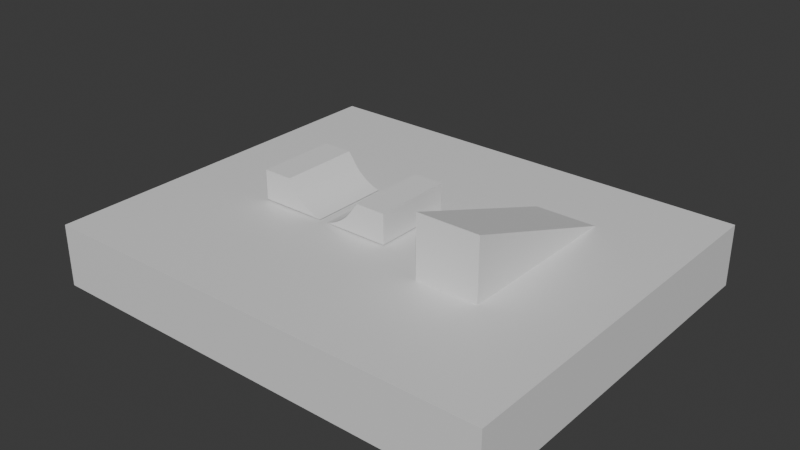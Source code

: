 # Source: testlevel.blend  (saved by Blender 4.5.91; exported with 4.5.12 LTS)
import bpy
from mathutils import Matrix  # noqa: F401  (used for matrix-valued properties, if any)

bpy.ops.wm.read_factory_settings(use_empty=True)
scene = bpy.context.scene
scene.name = 'Scene'

# ---- collections
col_collection = bpy.data.collections.new('Collection'); scene.collection.children.link(col_collection)

# ---- materials (node trees are filled in below, after node groups)
mat_material = bpy.data.materials.new('Material')
mat_material.alpha_threshold = 0.0
mat_material.roughness = 0.5
mat_material.line_color = (0.0, 0.0, 0.0, 1.0)

# ---- material node trees
mat_material.use_nodes = True; mat_material.node_tree.nodes.clear()
_N = mat_material.node_tree.nodes; _L = mat_material.node_tree.links
n0 = _N.new('ShaderNodeOutputMaterial'); n0.name = 'Material Output'; n0.location = (200, 100)
n1 = _N.new('ShaderNodeBsdfPrincipled'); n1.name = 'Principled BSDF'; n1.location = (-200, 100)
n1.inputs[3].default_value = 1.45
_L.new(n1.outputs[0], n0.inputs[0])
n0.is_active_output = True

# ---- world
world_world = bpy.data.worlds.new('World'); scene.world = world_world
world_world.use_nodes = True; world_world.node_tree.nodes.clear()
_N = world_world.node_tree.nodes; _L = world_world.node_tree.links
n0 = _N.new('ShaderNodeOutputWorld'); n0.name = 'World Output'; n0.location = (200, 100)
n1 = _N.new('ShaderNodeBackground'); n1.name = 'Background'; n1.location = (-200, 100)
n1.inputs[0].default_value = (0.05088, 0.05088, 0.05088, 1.0)
_L.new(n1.outputs[0], n0.inputs[0])
n0.is_active_output = True
world_world.color = (0.05088, 0.05088, 0.05088)
world_world.sun_shadow_jitter_overblur = 0.0

# ---- meshes
me_cube = bpy.data.meshes.new('Cube')
me_cube.from_pydata([(1.0, 1.0, 1.0), (1.0, 1.0, -1.0), (1.0, -1.0, 1.0), (1.0, -1.0, -1.0), (-1.0, 1.0, 1.0), (-1.0, 1.0, -1.0), (-1.0, -1.0, 1.0), (-1.0, -1.0, -1.0)], [], [(0, 4, 6, 2), (3, 2, 6, 7), (7, 6, 4, 5), (5, 1, 3, 7), (1, 0, 2, 3), (5, 4, 0, 1)])
_uv = me_cube.uv_layers.new(name='UVMap')
_uv.uv.foreach_set('vector', [0.625, 0.5, 0.875, 0.5, 0.875, 0.75, 0.625, 0.75, 0.375, 0.75, 0.625, 0.75, 0.625, 1.0, 0.375, 1.0, 0.375, 0.0, 0.625, 0.0, 0.625, 0.25, 0.375, 0.25, 0.125, 0.5, 0.375, 0.5, 0.375, 0.75, 0.125, 0.75, 0.375, 0.5, 0.625, 0.5, 0.625, 0.75, 0.375, 0.75, 0.375, 0.25, 0.625, 0.25, 0.625, 0.5, 0.375, 0.5])
me_cube.materials.append(mat_material)
me_cube.use_mirror_vertex_groups = False
me_cube.update()
me_cube_001 = bpy.data.meshes.new('Cube.001')
me_cube_001.from_pydata([(-1.0, -1.0, -1.0), (-1.0, -1.0, 1.0), (-1.0, 1.0, -1.0), (1.0, -1.0, -1.0), (1.0, -1.0, 1.0), (1.0, 1.0, -1.0)], [], [(3, 4, 1, 0), (2, 5, 3, 0), (3, 5, 4), (0, 1, 2), (2, 1, 4, 5)])
_uv = me_cube_001.uv_layers.new(name='UVMap')
_uv.uv.foreach_set('vector', [0.375, 0.75, 0.625, 0.75, 0.625, 1.0, 0.375, 1.0, 0.125, 0.5, 0.375, 0.5, 0.375, 0.75, 0.125, 0.75, 0.375, 0.75, 0.375, 0.5, 0.625, 0.75, 0.375, 1.0, 0.625, 1.0, 0.125, 0.5, 0.125, 0.5, 0.625, 1.0, 0.625, 0.75, 0.375, 0.5])
me_cube_001.update()
me_cube_003 = bpy.data.meshes.new('Cube.003')
me_cube_003.from_pydata([(-1.0, -1.0, -1.0), (-1.0, -1.0, 1.0), (-1.0, 1.0, -1.0), (-1.0, 1.0, 1.0), (1.0, -1.0, -1.0), (3.434, -1.0, 1.0), (1.0, 1.0, -1.0), (3.434, 1.0, 1.0), (-1.0, -1.0, 0.0), (-1.0, 1.0, 0.0), (3.207, 1.0, 0.937), (1.61, 1.0, -0.1659), (1.211, 1.0, 0.4556), (3.002, 1.0, 0.8676), (2.782, 1.0, 0.769), (2.555, 1.0, 0.645), (2.329, 1.0, 0.5004), (2.114, 1.0, 0.3407), (1.918, 1.0, 0.1721), (1.748, 1.0, 0.001055), (1.61, -1.0, -0.1659), (3.207, -1.0, 0.937), (1.211, -1.0, 0.4556), (1.748, -1.0, 0.001055), (1.918, -1.0, 0.1721), (2.114, -1.0, 0.3407), (2.329, -1.0, 0.5004), (2.555, -1.0, 0.645), (2.782, -1.0, 0.769), (3.002, -1.0, 0.8676)], [], [(8, 1, 3, 9), (2, 6, 4, 0), (7, 3, 1, 5), (0, 8, 9, 2), (10, 13, 12), (13, 14, 12), (14, 15, 12), (15, 16, 12), (16, 17, 12), (17, 18, 12), (18, 19, 12), (19, 11, 12), (20, 23, 22), (23, 24, 22), (24, 25, 22), (25, 26, 22), (26, 27, 22), (27, 28, 22), (28, 29, 22), (29, 21, 22), (10, 21, 29, 13), (13, 29, 28, 14), (14, 28, 27, 15), (15, 27, 26, 16), (16, 26, 25, 17), (17, 25, 24, 18), (18, 24, 23, 19), (19, 23, 20, 11), (2, 9, 12, 11, 6), (10, 7, 5, 21), (6, 11, 20, 4), (9, 3, 7, 10, 12), (22, 21, 5, 1, 8), (4, 20, 22, 8, 0)])
_uv = me_cube_003.uv_layers.new(name='UVMap')
_uv.uv.foreach_set('vector', [0.5, 0.0, 0.625, 0.0, 0.625, 0.25, 0.5, 0.25, 0.125, 0.5, 0.375, 0.5, 0.375, 0.75, 0.125, 0.75, 0.625, 0.5, 0.875, 0.5, 0.875, 0.75, 0.625, 0.75, 0.375, 0.0, 0.5, 0.0, 0.5, 0.25, 0.375, 0.25, 0.6017, 0.5, 0.5803, 0.5, 0.5, 0.4218, 0.5803, 0.5, 0.5567, 0.5, 0.5, 0.4218, 0.5567, 0.5, 0.5317, 0.5, 0.5, 0.4218, 0.5317, 0.5, 0.5064, 0.5, 0.5, 0.4218, 0.5064, 0.5, 0.4817, 0.5, 0.5, 0.4218, 0.4817, 0.5, 0.4585, 0.5, 0.5, 0.4218, 0.4585, 0.5, 0.4378, 0.5, 0.5, 0.4218, 0.4378, 0.5, 0.4202, 0.5, 0.5, 0.4218, 0.4377, 0.75, 0.4508, 0.75, 0.5, 0.8282, 0.4508, 0.75, 0.4653, 0.75, 0.5, 0.8282, 0.4653, 0.75, 0.4806, 0.75, 0.5, 0.8282, 0.4806, 0.75, 0.4961, 0.75, 0.5, 0.8282, 0.4961, 0.75, 0.5112, 0.75, 0.5, 0.8282, 0.5112, 0.75, 0.5254, 0.75, 0.5, 0.8282, 0.5254, 0.75, 0.5381, 0.75, 0.5, 0.8282, 0.5381, 0.75, 0.5489, 0.75, 0.5, 0.8282, 0.6017, 0.5, 0.6017, 0.75, 0.5803, 0.75, 0.5803, 0.5, 0.5803, 0.5, 0.5803, 0.75, 0.5567, 0.75, 0.5567, 0.5, 0.5567, 0.5, 0.5567, 0.75, 0.5317, 0.75, 0.5317, 0.5, 0.5317, 0.5, 0.5317, 0.75, 0.5, 0.75, 0.5, 0.5, 0.5, 0.5, 0.5, 0.75, 0.4806, 0.75, 0.4806, 0.5, 0.4806, 0.5, 0.4806, 0.75, 0.4653, 0.75, 0.4653, 0.5, 0.4653, 0.5, 0.4653, 0.75, 0.4508, 0.75, 0.4508, 0.5, 0.4508, 0.5, 0.4508, 0.75, 0.4377, 0.75, 0.4377, 0.5, 0.375, 0.25, 0.5, 0.25, 0.5, 0.4218, 0.4377, 0.5, 0.375, 0.5, 0.6017, 0.5, 0.625, 0.5, 0.625, 0.75, 0.6017, 0.75, 0.375, 0.5, 0.4377, 0.5, 0.4377, 0.75, 0.375, 0.75, 0.5, 0.25, 0.625, 0.25, 0.625, 0.5, 0.6017, 0.5, 0.5, 0.4218, 0.5, 0.8282, 0.6017, 0.75, 0.625, 0.75, 0.625, 1.0, 0.5, 1.0, 0.375, 0.75, 0.4377, 0.75, 0.5, 0.8282, 0.5, 1.0, 0.375, 1.0])
me_cube_003.update()
me_cube_004 = bpy.data.meshes.new('Cube.004')
me_cube_004.from_pydata([(-1.0, -1.0, -1.0), (-1.0, -1.0, 1.0), (-1.0, 1.0, -1.0), (-1.0, 1.0, 1.0), (1.0, -1.0, -1.0), (3.434, -1.0, 1.0), (1.0, 1.0, -1.0), (3.434, 1.0, 1.0), (-1.0, -1.0, 0.0), (-1.0, 1.0, 0.0), (3.207, 1.0, 0.937), (1.61, 1.0, -0.1659), (1.211, 1.0, 0.4556), (3.002, 1.0, 0.8676), (2.782, 1.0, 0.769), (2.555, 1.0, 0.645), (2.329, 1.0, 0.5004), (2.114, 1.0, 0.3407), (1.918, 1.0, 0.1721), (1.748, 1.0, 0.001055), (1.61, -1.0, -0.1659), (3.207, -1.0, 0.937), (1.211, -1.0, 0.4556), (1.748, -1.0, 0.001055), (1.918, -1.0, 0.1721), (2.114, -1.0, 0.3407), (2.329, -1.0, 0.5004), (2.555, -1.0, 0.645), (2.782, -1.0, 0.769), (3.002, -1.0, 0.8676)], [], [(8, 1, 3, 9), (2, 6, 4, 0), (7, 3, 1, 5), (0, 8, 9, 2), (10, 13, 12), (13, 14, 12), (14, 15, 12), (15, 16, 12), (16, 17, 12), (17, 18, 12), (18, 19, 12), (19, 11, 12), (20, 23, 22), (23, 24, 22), (24, 25, 22), (25, 26, 22), (26, 27, 22), (27, 28, 22), (28, 29, 22), (29, 21, 22), (10, 21, 29, 13), (13, 29, 28, 14), (14, 28, 27, 15), (15, 27, 26, 16), (16, 26, 25, 17), (17, 25, 24, 18), (18, 24, 23, 19), (19, 23, 20, 11), (2, 9, 12, 11, 6), (10, 7, 5, 21), (6, 11, 20, 4), (9, 3, 7, 10, 12), (22, 21, 5, 1, 8), (4, 20, 22, 8, 0)])
_uv = me_cube_004.uv_layers.new(name='UVMap')
_uv.uv.foreach_set('vector', [0.5, 0.0, 0.625, 0.0, 0.625, 0.25, 0.5, 0.25, 0.125, 0.5, 0.375, 0.5, 0.375, 0.75, 0.125, 0.75, 0.625, 0.5, 0.875, 0.5, 0.875, 0.75, 0.625, 0.75, 0.375, 0.0, 0.5, 0.0, 0.5, 0.25, 0.375, 0.25, 0.6017, 0.5, 0.5803, 0.5, 0.5, 0.4218, 0.5803, 0.5, 0.5567, 0.5, 0.5, 0.4218, 0.5567, 0.5, 0.5317, 0.5, 0.5, 0.4218, 0.5317, 0.5, 0.5064, 0.5, 0.5, 0.4218, 0.5064, 0.5, 0.4817, 0.5, 0.5, 0.4218, 0.4817, 0.5, 0.4585, 0.5, 0.5, 0.4218, 0.4585, 0.5, 0.4378, 0.5, 0.5, 0.4218, 0.4378, 0.5, 0.4202, 0.5, 0.5, 0.4218, 0.4377, 0.75, 0.4508, 0.75, 0.5, 0.8282, 0.4508, 0.75, 0.4653, 0.75, 0.5, 0.8282, 0.4653, 0.75, 0.4806, 0.75, 0.5, 0.8282, 0.4806, 0.75, 0.4961, 0.75, 0.5, 0.8282, 0.4961, 0.75, 0.5112, 0.75, 0.5, 0.8282, 0.5112, 0.75, 0.5254, 0.75, 0.5, 0.8282, 0.5254, 0.75, 0.5381, 0.75, 0.5, 0.8282, 0.5381, 0.75, 0.5489, 0.75, 0.5, 0.8282, 0.6017, 0.5, 0.6017, 0.75, 0.5803, 0.75, 0.5803, 0.5, 0.5803, 0.5, 0.5803, 0.75, 0.5567, 0.75, 0.5567, 0.5, 0.5567, 0.5, 0.5567, 0.75, 0.5317, 0.75, 0.5317, 0.5, 0.5317, 0.5, 0.5317, 0.75, 0.5, 0.75, 0.5, 0.5, 0.5, 0.5, 0.5, 0.75, 0.4806, 0.75, 0.4806, 0.5, 0.4806, 0.5, 0.4806, 0.75, 0.4653, 0.75, 0.4653, 0.5, 0.4653, 0.5, 0.4653, 0.75, 0.4508, 0.75, 0.4508, 0.5, 0.4508, 0.5, 0.4508, 0.75, 0.4377, 0.75, 0.4377, 0.5, 0.375, 0.25, 0.5, 0.25, 0.5, 0.4218, 0.4377, 0.5, 0.375, 0.5, 0.6017, 0.5, 0.625, 0.5, 0.625, 0.75, 0.6017, 0.75, 0.375, 0.5, 0.4377, 0.5, 0.4377, 0.75, 0.375, 0.75, 0.5, 0.25, 0.625, 0.25, 0.625, 0.5, 0.6017, 0.5, 0.5, 0.4218, 0.5, 0.8282, 0.6017, 0.75, 0.625, 0.75, 0.625, 1.0, 0.5, 1.0, 0.375, 0.75, 0.4377, 0.75, 0.5, 0.8282, 0.5, 1.0, 0.375, 1.0])
me_cube_004.update()

# ---- objects
ob_cube_col_col = bpy.data.objects.new('Cube-col-col', me_cube)
ob_cube_001_col = bpy.data.objects.new('Cube.001-col', me_cube_001)
ob_cube_002_col = bpy.data.objects.new('Cube.002-col', me_cube_003)
ob_cube_003_col = bpy.data.objects.new('Cube.003-col', me_cube_004)

# ---- transforms, parenting, visibility, modifiers, constraints
ob_cube_col_col.location = (0.0, 0.0, -1.404)
ob_cube_col_col.scale = (7.398, 6.16, 1.0)
ob_cube_col_col.lock_rotations_4d = False
ob_cube_col_col.empty_display_type = 'ARROWS'
ob_cube_col_col.lineart.crease_threshold = 0.0
ob_cube_001_col.location = (3.341, 0.6916, 0.5895)
ob_cube_001_col.scale = (1.0, 2.859, 1.0)
ob_cube_002_col.location = (0.0, 0.0, 0.1166)
ob_cube_002_col.scale = (-0.4828, -1.295, -0.4828)
ob_cube_003_col.location = (-3.592, 0.0, 0.1246)
ob_cube_003_col.scale = (0.4828, 1.295, -0.4828)

# ---- collection membership
col_collection.objects.link(ob_cube_col_col)
col_collection.objects.link(ob_cube_001_col)
col_collection.objects.link(ob_cube_002_col)
col_collection.objects.link(ob_cube_003_col)

# ---- scene / render settings (as saved in the file)
scene.frame_start = 1; scene.frame_end = 250; scene.frame_set(1)
scene.render.engine = 'BLENDER_EEVEE_NEXT'
bpy.context.view_layer.update()

# ---- added for rendering (the .blend has no active camera and no usable light): camera, sun
cam_auto = bpy.data.cameras.new('AutoCamera')
cam_auto.lens = 50.0
cam_auto.sensor_width = 36.0
cam_auto.clip_end = 1000.0
ob_auto_camera = bpy.data.objects.new('AutoCamera', cam_auto)
scene.collection.objects.link(ob_auto_camera)
ob_auto_camera.location = (18.1926, -21.8311, 14.1468)
ob_auto_camera.rotation_euler = (1.09748, -7.21219e-08, 0.694738)
scene.camera = ob_auto_camera
light_auto_sun = bpy.data.lights.new('AutoSun', 'SUN')
light_auto_sun.energy = 3.0
light_auto_sun.angle = 0.0523599
ob_auto_sun = bpy.data.objects.new('AutoSun', light_auto_sun)
scene.collection.objects.link(ob_auto_sun)
ob_auto_sun.rotation_euler = (0.872665, 0.174533, 0.523599)
bpy.context.view_layer.update()

